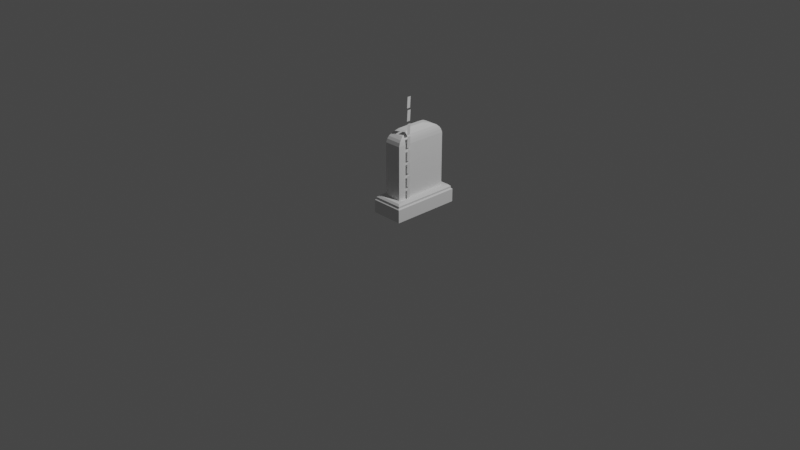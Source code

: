 # Source: gravestone_TYPE010.blend  (saved by Blender 2.90.8; exported with 4.5.12 LTS)
import bpy
from mathutils import Matrix  # noqa: F401  (used for matrix-valued properties, if any)

bpy.ops.wm.read_factory_settings(use_empty=True)
scene = bpy.context.scene
scene.name = 'Scene'

# ---- collections
col_collection = bpy.data.collections.new('Collection'); scene.collection.children.link(col_collection)

# ---- world
world_world = bpy.data.worlds.new('World'); scene.world = world_world
world_world.use_nodes = True; world_world.node_tree.nodes.clear()
_N = world_world.node_tree.nodes; _L = world_world.node_tree.links
n0 = _N.new('ShaderNodeOutputWorld'); n0.name = 'World Output'; n0.location = (300, 300)
n1 = _N.new('ShaderNodeBackground'); n1.name = 'Background'; n1.location = (10, 300)
n1.inputs[0].default_value = (0.05088, 0.05088, 0.05088, 1.0)
_L.new(n1.outputs[0], n0.inputs[0])
n0.is_active_output = True
world_world.color = (0.05088, 0.05088, 0.05088)
world_world.use_sun_shadow = False
world_world.sun_shadow_jitter_overblur = 0.0

# ---- cameras
cam_camera = bpy.data.cameras.new('Camera')
cam_camera.clip_end = 100.0
cam_camera.ortho_scale = 7.314

# ---- lights
light_light = bpy.data.lights.new('Light', 'POINT')
light_light.transmission_factor = 0.0
light_light.energy = 1000.0
light_light.shadow_soft_size = 0.1
light_light.shadow_maximum_resolution = 0.006
light_light.use_absolute_resolution = True

# ---- meshes
me_cube_002 = bpy.data.meshes.new('Cube.002')
me_cube_002.from_pydata([(-0.2787, -0.077, -0.077), (-0.2787, 0.6881, -0.077), (0.077, -0.077, -0.077), (0.077, 0.6881, -0.077), (-0.2662, -0.06443, 0.077), (-0.2787, -0.077, 0.06443), (-0.2662, 0.6755, 0.077), (-0.2787, 0.6881, 0.06443), (0.06443, -0.06443, 0.077), (0.077, -0.077, 0.06443), (0.06443, 0.6755, 0.077), (0.077, 0.6881, 0.06443), (-0.006295, 0.006295, 0.1153), (0.06443, -0.06443, 0.09591), (-0.006295, 0.6048, 0.1153), (0.06443, 0.6755, 0.09591), (-0.1954, 0.6048, 0.1153), (-0.2662, 0.6755, 0.09591), (-0.1954, 0.006295, 0.1153), (-0.2662, -0.06443, 0.09591), (0.045, -0.045, 0.1153), (-0.2467, -0.045, 0.1153), (-0.2467, 0.6561, 0.1153), (0.045, 0.6561, 0.1153), (-0.006295, 0.6048, 0.6969), (-0.1954, 0.6048, 0.6969), (-0.1954, 0.006295, 0.6969), (-0.006295, 0.006295, 0.6969), (-0.1964, 0.1846, 0.9508), (-0.1964, 0.2451, 0.9508), (-0.1964, 0.3055, 0.9508), (-0.1964, 0.366, 0.9508), (-0.1964, 0.4264, 0.9508), (-0.005338, 0.4264, 0.9508), (-0.005338, 0.366, 0.9508), (-0.005338, 0.3055, 0.9508), (-0.005338, 0.2451, 0.9508), (-0.005338, 0.1846, 0.9508), (-0.1979, 0.1827, 0.9585), (-0.1979, 0.2441, 0.9585), (-0.1979, 0.3055, 0.9585), (-0.1979, 0.367, 0.9585), (-0.1979, 0.4284, 0.9585), (-0.003802, 0.4284, 0.9585), (-0.003802, 0.367, 0.9585), (-0.003802, 0.3055, 0.9585), (-0.003802, 0.2441, 0.9585), (-0.003802, 0.1827, 0.9585), (-0.2008, 0.179, 0.9681), (-0.2008, 0.2423, 0.9681), (-0.2008, 0.3055, 0.9681), (-0.2008, 0.3688, 0.9681), (-0.2008, 0.4321, 0.9681), (-0.0008914, 0.4321, 0.9681), (-0.0008914, 0.3688, 0.9681), (-0.0008914, 0.3055, 0.9681), (-0.0008914, 0.2423, 0.9681), (-0.0008914, 0.179, 0.9681), (-0.2026, 0.1768, 0.9732), (-0.2026, 0.2412, 0.9732), (-0.2026, 0.3055, 0.9732), (-0.2026, 0.3699, 0.9732), (-0.2026, 0.4342, 0.9732), (0.0008305, 0.4342, 0.9732), (0.0008305, 0.3699, 0.9732), (0.0008305, 0.3055, 0.9732), (0.0008305, 0.2412, 0.9732), (0.0008305, 0.1768, 0.9732), (-0.2052, 0.1735, 0.9798), (-0.2052, 0.2395, 0.9798), (-0.2052, 0.3055, 0.9798), (-0.2052, 0.3715, 0.9798), (-0.2052, 0.4375, 0.9798), (0.003421, 0.4375, 0.9798), (0.003421, 0.3715, 0.9798), (0.003421, 0.3055, 0.9798), (0.003421, 0.2395, 0.9798), (0.003421, 0.1735, 0.9798), (-0.2077, 0.1703, 0.9865), (-0.2077, 0.2379, 0.9865), (-0.2077, 0.3055, 0.9865), (-0.2077, 0.3732, 0.9865), (-0.2077, 0.4408, 0.9865), (0.006002, 0.4408, 0.9865), (0.006002, 0.3732, 0.9865), (0.006002, 0.3055, 0.9865), (0.006002, 0.2379, 0.9865), (0.006002, 0.1703, 0.9865), (-0.2089, 0.1688, 0.9997), (-0.2089, 0.2372, 0.9997), (-0.2089, 0.3055, 0.9997), (-0.2089, 0.3739, 0.9997), (-0.2089, 0.4422, 0.9997), (0.007143, 0.4422, 0.9997), (0.007143, 0.3739, 0.9997), (0.007143, 0.3055, 0.9997), (0.007143, 0.2372, 0.9997), (0.007143, 0.1688, 0.9997), (-0.2089, 0.1688, 1.011), (-0.2089, 0.2372, 1.011), (-0.2089, 0.3055, 1.011), (-0.2089, 0.3739, 1.011), (-0.2089, 0.4422, 1.011), (0.007143, 0.4422, 1.011), (0.007143, 0.3739, 1.011), (0.007143, 0.3055, 1.011), (0.007143, 0.2372, 1.011), (0.007143, 0.1688, 1.011), (-0.2089, 0.1688, 1.04), (-0.2089, 0.2372, 1.04), (-0.2089, 0.3055, 1.04), (-0.2089, 0.3739, 1.04), (-0.2089, 0.4422, 1.04), (0.007143, 0.4422, 1.04), (0.007143, 0.3739, 1.04), (0.007143, 0.3055, 1.04), (0.007143, 0.2372, 1.04), (0.007143, 0.1688, 1.04), (-0.2089, 0.1688, 1.052), (-0.2089, 0.2372, 1.052), (-0.2089, 0.3055, 1.052), (-0.2089, 0.3739, 1.052), (-0.2089, 0.4422, 1.052), (0.007143, 0.4422, 1.052), (0.007143, 0.3739, 1.052), (0.007143, 0.3055, 1.052), (0.007143, 0.2372, 1.052), (0.007143, 0.1688, 1.052), (-0.01025, 0.0188, 0.7346), (-0.1915, 0.0188, 0.7346), (-0.01025, 0.5923, 0.7346), (-0.1915, 0.5923, 0.7346), (-0.01567, 0.03595, 0.761), (-0.1861, 0.03595, 0.761), (-0.01567, 0.5751, 0.761), (-0.1861, 0.5751, 0.761), (-0.02532, 0.06648, 0.7895), (-0.1764, 0.06648, 0.7895), (-0.02532, 0.5446, 0.7895), (-0.1764, 0.5446, 0.7895), (-0.04777, 0.1375, 0.8225), (-0.154, 0.1375, 0.8225), (-0.04777, 0.4735, 0.8225), (-0.154, 0.4735, 0.8225), (-0.07524, 0.2245, 0.8401), (-0.1265, 0.2245, 0.8401), (-0.07524, 0.3866, 0.8401), (-0.1265, 0.3866, 0.8401)], [], [(14, 16, 25, 24), (10, 6, 17, 15), (1, 7, 11, 3), (6, 10, 11, 7), (8, 4, 5, 9), (2, 9, 5, 0), (4, 8, 13, 19), (20, 21, 19, 13), (22, 23, 15, 17), (12, 18, 21, 20), (16, 14, 23, 22), (14, 12, 20, 23), (18, 16, 22, 21), (8, 10, 15, 13), (23, 20, 13, 15), (21, 22, 17, 19), (6, 4, 19, 17), (10, 8, 9, 11), (4, 6, 7, 5), (3, 2, 0, 1), (5, 7, 1, 0), (18, 12, 27, 26), (12, 14, 24, 27), (16, 18, 26, 25), (24, 25, 131, 130), (11, 9, 2, 3), (131, 129, 133, 135), (27, 24, 130, 128), (26, 27, 128, 129), (25, 26, 129, 131), (134, 135, 139, 138), (129, 128, 132, 133), (130, 131, 135, 134), (128, 130, 134, 132), (139, 137, 141, 143), (132, 134, 138, 136), (135, 133, 137, 139), (133, 132, 136, 137), (143, 141, 145, 147), (137, 136, 140, 141), (138, 139, 143, 142), (136, 138, 142, 140), (144, 146, 147, 145), (141, 140, 144, 145), (142, 143, 147, 146), (140, 142, 146, 144)])
_uv = me_cube_002.uv_layers.new(name='UVMap')
_uv.uv.foreach_set('vector', [0.9583, 0.5366, 0.8405, 0.5366, 0.8405, 0.1746, 0.9583, 0.1746, 0.9307, 0.8932, 0.9307, 0.6343, 0.9455, 0.6343, 0.9455, 0.8932, 0.0003581, 0.6894, 0.08839, 0.6894, 0.08839, 0.9109, 0.0003581, 0.9109, 0.901, 0.903, 0.901, 0.6442, 0.9149, 0.6343, 0.9149, 0.9129, 0.9158, 0.903, 0.9158, 0.6442, 0.9298, 0.6343, 0.9298, 0.9129, 0.0891, 0.6894, 0.1771, 0.6894, 0.1771, 0.9109, 0.0891, 0.9109, 0.2575, 0.02942, 0.05172, 0.02942, 0.05172, 0.01765, 0.2575, 0.01765, 0.9001, 0.6495, 0.9001, 0.878, 0.8786, 0.8932, 0.8786, 0.6343, 0.8562, 0.878, 0.8562, 0.6495, 0.8777, 0.6343, 0.8777, 0.8932, 0.4493, 0.7102, 0.4493, 0.5925, 0.4813, 0.5605, 0.4813, 0.7421, 0.4449, 0.9211, 0.4449, 0.8034, 0.4768, 0.7715, 0.4768, 0.953, 0.5067, 0.9479, 0.5067, 0.5754, 0.5386, 0.5435, 0.5386, 0.9799, 0.5666, 0.9636, 0.5666, 0.5911, 0.5986, 0.5591, 0.5986, 0.9955, 0.3673, 0.008447, 0.8278, 0.008447, 0.8278, 0.02022, 0.3673, 0.02022, 0.959, 0.9101, 0.959, 0.4737, 0.9761, 0.4616, 0.9761, 0.9222, 0.959, 0.4488, 0.959, 0.01245, 0.9761, 0.0003581, 0.9761, 0.4609, 0.9886, 0.0003581, 0.9886, 0.4609, 0.9768, 0.4609, 0.9768, 0.0003581, 0.9886, 0.93, 0.9886, 0.4695, 0.9996, 0.4616, 0.9996, 0.9378, 0.9768, 0.93, 0.9768, 0.4695, 0.9879, 0.4616, 0.9879, 0.9378, 0.01797, 0.6334, 0.0203, 0.4629, 0.09957, 0.464, 0.09725, 0.6345, 0.3072, 0.9709, 0.3072, 0.4947, 0.3952, 0.4947, 0.3952, 0.9709, 0.8398, 0.9098, 0.7221, 0.9098, 0.7221, 0.5479, 0.8398, 0.5479, 0.6951, 0.03835, 0.6951, 0.3388, 0.4032, 0.3388, 0.4032, 0.03835, 0.3015, 0.4178, 0.01317, 0.4178, 0.01317, 0.1377, 0.3015, 0.1377, 0.9583, 0.1746, 0.8405, 0.1746, 0.843, 0.1499, 0.9558, 0.1499, 0.1969, 0.9709, 0.1969, 0.4947, 0.285, 0.4947, 0.285, 0.9709, 0.2954, 0.1194, 0.01919, 0.1194, 0.02745, 0.1064, 0.2872, 0.1064, 0.4032, 0.03835, 0.4032, 0.3388, 0.3841, 0.3325, 0.3841, 0.04463, 0.8398, 0.5479, 0.7221, 0.5479, 0.7245, 0.5231, 0.8373, 0.5231, 0.3015, 0.1377, 0.01317, 0.1377, 0.01919, 0.1194, 0.2954, 0.1194, 0.9524, 0.1303, 0.8464, 0.1303, 0.8524, 0.1043, 0.9464, 0.1043, 0.8373, 0.5231, 0.7245, 0.5231, 0.7279, 0.5036, 0.834, 0.5036, 0.9558, 0.1499, 0.843, 0.1499, 0.8464, 0.1303, 0.9524, 0.1303, 0.3841, 0.04463, 0.3841, 0.3325, 0.3706, 0.3239, 0.3706, 0.05324, 0.2725, 0.09189, 0.04216, 0.09189, 0.07638, 0.07268, 0.2383, 0.07268, 0.3706, 0.05324, 0.3706, 0.3239, 0.3555, 0.3086, 0.3555, 0.06856, 0.2872, 0.1064, 0.02745, 0.1064, 0.04216, 0.09189, 0.2725, 0.09189, 0.834, 0.5036, 0.7279, 0.5036, 0.7339, 0.4775, 0.828, 0.4775, 0.2383, 0.07268, 0.07638, 0.07268, 0.1183, 0.05696, 0.1964, 0.05696, 0.828, 0.4775, 0.7339, 0.4775, 0.7479, 0.4288, 0.814, 0.4288, 0.9464, 0.1043, 0.8524, 0.1043, 0.8663, 0.05556, 0.9324, 0.05556, 0.3555, 0.06856, 0.3555, 0.3086, 0.3355, 0.2729, 0.3355, 0.1042, 0.3486, 0.4642, 0.3486, 0.3633, 0.3805, 0.3633, 0.3805, 0.4642, 0.814, 0.4288, 0.7479, 0.4288, 0.765, 0.3736, 0.7969, 0.3736, 0.9324, 0.05556, 0.8663, 0.05556, 0.8834, 0.0003581, 0.9153, 0.0003581, 0.3355, 0.1042, 0.3355, 0.2729, 0.3191, 0.2293, 0.3191, 0.1479])
me_cube_002.use_remesh_fix_poles = True
me_cube_002.use_remesh_preserve_attributes = False
me_cube_002.use_mirror_vertex_groups = False
me_cube_002.update()
me_cube_003 = bpy.data.meshes.new('Cube.003')
me_cube_003.from_pydata([(0.01016, 0.08653, 0.2702), (0.002691, 0.08653, 0.1504), (0.01016, 0.1259, 0.2702), (0.002691, 0.1259, 0.1504), (0.01016, 0.08653, 0.4061), (0.002691, 0.08653, 0.2863), (0.01016, 0.1259, 0.4061), (0.002691, 0.1259, 0.2863), (0.01016, 0.08653, 0.5498), (0.002691, 0.08653, 0.43), (0.01016, 0.1259, 0.5498), (0.002691, 0.1259, 0.43), (0.01016, 0.08653, 0.6857), (0.002691, 0.08653, 0.5659), (0.01016, 0.1259, 0.6857), (0.002691, 0.1259, 0.5659), (0.01016, 0.08653, 0.8271), (0.002691, 0.08653, 0.7073), (0.01016, 0.1259, 0.8271), (0.002691, 0.1259, 0.7073), (0.01016, 0.08653, 0.963), (0.002691, 0.08653, 0.8432), (0.01016, 0.1259, 0.963), (0.002691, 0.1259, 0.8432), (0.01016, 0.08653, 1.107), (0.002691, 0.08653, 0.9868), (0.01016, 0.1259, 1.107), (0.002691, 0.1259, 0.9868), (0.01016, 0.08653, 1.243), (0.002691, 0.08653, 1.123), (0.01016, 0.1259, 1.243), (0.002691, 0.1259, 1.123)], [], [(0, 1, 3, 2), (4, 5, 7, 6), (8, 9, 11, 10), (12, 13, 15, 14), (16, 17, 19, 18), (20, 21, 23, 22), (24, 25, 27, 26), (28, 29, 31, 30)])
_uv = me_cube_003.uv_layers.new(name='UVMap')
_uv.uv.foreach_set('vector', [0.0, 0.0, 1.0, 0.0, 1.0, 1.0, 0.0, 1.0, 0.0, 0.0, 1.0, 0.0, 1.0, 1.0, 0.0, 1.0, 0.0, 0.0, 1.0, 0.0, 1.0, 1.0, 0.0, 1.0, 0.0, 0.0, 1.0, 0.0, 1.0, 1.0, 0.0, 1.0, 0.0, 0.0, 1.0, 0.0, 1.0, 1.0, 0.0, 1.0, 0.0, 0.0, 1.0, 0.0, 1.0, 1.0, 0.0, 1.0, 0.0, 0.0, 1.0, 0.0, 1.0, 1.0, 0.0, 1.0, 0.0, 0.0, 1.0, 0.0, 1.0, 1.0, 0.0, 1.0])
me_cube_003.use_remesh_fix_poles = True
me_cube_003.use_remesh_preserve_attributes = False
me_cube_003.use_mirror_vertex_groups = False
me_cube_003.update()

# ---- objects
ob_light = bpy.data.objects.new('Light', light_light)
ob_camera = bpy.data.objects.new('Camera', cam_camera)
ob_cube = bpy.data.objects.new('Cube', me_cube_002)
ob_cube_001 = bpy.data.objects.new('Cube.001', me_cube_003)

# ---- transforms, parenting, visibility, modifiers, constraints
ob_light.location = (4.076, 1.005, 5.904)
ob_light.rotation_euler = (0.6503, 0.05522, 1.866)
ob_light.lock_rotations_4d = False
ob_light.empty_display_type = 'ARROWS'
ob_light.color = (0.0, 0.0, 0.0, 0.0)
ob_light.lineart.crease_threshold = 0.0
ob_camera.location = (7.359, -6.926, 4.958)
ob_camera.rotation_euler = (1.109, 0.0, 0.8149)
ob_camera.lock_rotations_4d = False
ob_camera.empty_display_type = 'ARROWS'
ob_camera.color = (0.0, 0.0, 0.0, 0.0)
ob_camera.display_type = 'WIRE'
ob_camera.lineart.crease_threshold = 0.0
ob_cube.location = (0.0, 0.0, 0.07799)
ob_cube.lineart.crease_threshold = 0.0
ob_cube_001.location = (0.007307, 0.01011, 0.03984)
ob_cube_001.lineart.crease_threshold = 0.0

# ---- collection membership
col_collection.objects.link(ob_light)
col_collection.objects.link(ob_camera)
col_collection.objects.link(ob_cube)
col_collection.objects.link(ob_cube_001)

# ---- scene / render settings (as saved in the file)
scene.camera = ob_camera
scene.frame_start = 1; scene.frame_end = 250; scene.frame_set(1)
scene.render.engine = 'BLENDER_EEVEE_NEXT'
scene.cycles.use_denoising = False
scene.cycles.samples = 128
scene.cycles.sampling_pattern = 'TABULATED_SOBOL'
scene.cycles.use_adaptive_sampling = False
scene.cycles.use_light_tree = False
scene.view_settings.view_transform = 'Filmic'
bpy.context.view_layer.update()

